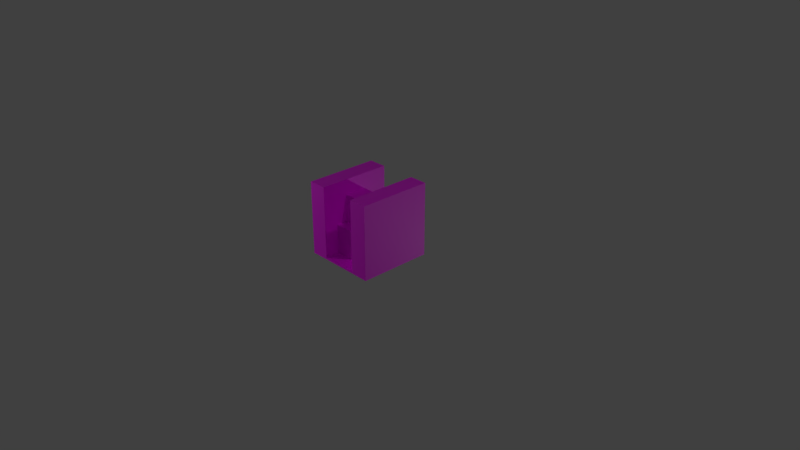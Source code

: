 # Source: Mid_steps.blend  (saved by Blender 2.90.8; exported with 4.5.12 LTS)
import bpy
from mathutils import Matrix  # noqa: F401  (used for matrix-valued properties, if any)

bpy.ops.wm.read_factory_settings(use_empty=True)
scene = bpy.context.scene
scene.name = 'Scene'

# ---- collections
col_collection_1 = bpy.data.collections.new('Collection 1'); scene.collection.children.link(col_collection_1)
col_mesh = bpy.data.collections.new('Mesh'); scene.collection.children.link(col_mesh)
col_rig = bpy.data.collections.new('Rig'); scene.collection.children.link(col_rig)
col_collision = bpy.data.collections.new('Collision'); scene.collection.children.link(col_collision)
col_extras = bpy.data.collections.new('Extras'); scene.collection.children.link(col_extras)

# ---- images (referenced by path relative to the original .blend; pixels are not part of the script)
import os
ASSET_DIR = os.environ.get("B2B_ASSET_DIR", "")  # directory of the original .blend (textures are referenced by path, not embedded)
HERE = os.path.dirname(os.path.abspath(__file__))  # packed textures are extracted next to this script under _unpacked/

def load_image(name, relpath, width, height, colorspace="sRGB"):
    """Load a texture the original file referenced (path relative to the .blend, or extracted next to this script)."""
    p = next((c for c in (os.path.join(HERE, relpath), os.path.join(ASSET_DIR, relpath)) if relpath and os.path.exists(c)), "")
    if p:
        img = bpy.data.images.load(p, check_existing=True)
        img.name = name
    else:  # same state as the original file: an image datablock whose file is absent (Cycles renders it pink)
        img = bpy.data.images.new(name, width, height)
        img.source = "FILE"
        img.filepath = "//" + (relpath or name)
    img.colorspace_settings.name = colorspace
    return img
img_allcolours_png_001 = load_image('AllColours.png.001', 'AllColours.png', 1024, 1024, 'sRGB')

# ---- materials (node trees are filled in below, after node groups)
mat_material = bpy.data.materials.new('Material')
mat_material.alpha_threshold = 0.0
mat_material.use_transparent_shadow = False
mat_material.roughness = 0.5
mat_material.line_color = (0.0, 0.0, 0.0, 1.0)

# ---- material node trees
mat_material.use_nodes = True; mat_material.node_tree.nodes.clear()
_N = mat_material.node_tree.nodes; _L = mat_material.node_tree.links
n0 = _N.new('ShaderNodeBsdfPrincipled'); n0.name = 'Principled BSDF'; n0.location = (10, 300)
n0.distribution = 'GGX'
n0.subsurface_method = 'BURLEY'
n0.inputs[3].default_value = 1.45
n0.inputs[27].default_value = (0.0, 0.0, 0.0, 1.0)
n0.inputs[28].default_value = 1.0
n1 = _N.new('ShaderNodeOutputMaterial'); n1.name = 'Material Output'; n1.location = (300, 300)
n2 = _N.new('ShaderNodeTexImage'); n2.name = 'Image Texture'; n2.location = (-351, 305)
n2.image = img_allcolours_png_001
_L.new(n0.outputs[0], n1.inputs[0])
_L.new(n2.outputs[0], n0.inputs[0])
n1.is_active_output = True

# ---- world
world_world = bpy.data.worlds.new('World'); scene.world = world_world
world_world.color = (0.05088, 0.05088, 0.05088)
world_world.use_sun_shadow = False
world_world.sun_shadow_jitter_overblur = 0.0
world_world.cycles.sampling_method = 'MANUAL'

# ---- cameras
cam_camera = bpy.data.cameras.new('Camera')
cam_camera.clip_end = 100.0
cam_camera.lens = 35.0
cam_camera.sensor_width = 32.0
cam_camera.sensor_height = 18.0
cam_camera.ortho_scale = 7.314
cam_camera.dof.focus_distance = 0.0
cam_camera.dof.aperture_fstop = 128.0

# ---- lights
light_lamp = bpy.data.lights.new('Lamp', 'POINT')
light_lamp.transmission_factor = 0.0
light_lamp.cutoff_distance = 30.0
light_lamp.energy = 100.0
light_lamp.shadow_buffer_clip_start = 1.001
light_lamp.shadow_soft_size = 0.1
light_lamp.shadow_maximum_resolution = 0.006
light_lamp.use_absolute_resolution = True
light_lamp_001 = bpy.data.lights.new('Lamp.001', 'POINT')
light_lamp_001.transmission_factor = 0.0
light_lamp_001.cutoff_distance = 30.0
light_lamp_001.energy = 100.0
light_lamp_001.shadow_buffer_clip_start = 1.001
light_lamp_001.shadow_soft_size = 0.1
light_lamp_001.shadow_maximum_resolution = 0.006
light_lamp_001.use_absolute_resolution = True
light_lamp_002 = bpy.data.lights.new('Lamp.002', 'POINT')
light_lamp_002.transmission_factor = 0.0
light_lamp_002.cutoff_distance = 30.0
light_lamp_002.energy = 100.0
light_lamp_002.shadow_buffer_clip_start = 1.001
light_lamp_002.shadow_soft_size = 0.1
light_lamp_002.shadow_maximum_resolution = 0.006
light_lamp_002.use_absolute_resolution = True

# ---- meshes
me_cube = bpy.data.meshes.new('Cube')
me_cube.from_pydata([(0.5, 0.5, 0.003546), (0.5, -0.5, 0.003546), (-0.5, -0.5, 0.003546), (-0.5, 0.5, 0.003546), (-0.25, -0.5, 0.003546), (-0.25, 0.5, 0.003546), (0.25, -0.5, 0.003546), (0.25, 0.5, 0.003546), (-3.505e-09, -0.5, 0.003546), (-3.505e-09, 0.5, 0.003546), (0.5, 0.5, 0.02855), (0.5, -0.5, 0.02855), (-0.5, -0.5, 0.02855), (-0.5, 0.5, 0.02855), (-0.25, -0.5, 0.02855), (-0.25, 0.5, 0.02855), (0.25, -0.5, 0.02855), (0.25, 0.5, 0.02855), (-3.505e-09, -0.5, 0.02855), (-3.505e-09, 0.5, 0.02855), (0.5, 0.5, 0.4285), (0.5, -0.5, 0.4285), (-0.5, -0.5, 0.4285), (-0.5, 0.5, 0.4285), (-0.25, -0.3, 0.4285), (-0.25, 0.5, 0.4285), (0.25, -0.3, 0.4285), (0.25, 0.5, 0.4285), (-3.505e-09, -0.3, 0.4285), (0.25, 0.3, 1.004), (0.5, 0.5, 1.004), (0.5, -0.5, 1.004), (-0.5, -0.5, 1.004), (-0.5, 0.5, 1.004), (-0.25, -0.5, 1.004), (-0.25, 0.5, 1.004), (0.25, -0.5, 1.004), (0.25, 0.5, 1.004), (-0.25, -0.5, 0.4285), (-0.25, 0.3, 1.004), (-0.25, -0.15, 1.004), (-3.505e-09, -0.15, 0.8), (0.25, -0.15, 1.004), (0.25, 0.15, 0.8), (-0.25, 0.15, 1.004), (0.25, 0.15, 1.004), (-0.25, -0.15, 0.4285), (0.25, -0.15, 0.4285), (-3.505e-09, -0.15, 0.4285), (-0.25, -0.3, 0.02855), (0.25, -0.3, 0.02855), (-3.505e-09, -0.3, 0.02855), (0.25, -0.5, 0.4285), (-0.25, -0.3, 1.004), (0.25, -0.3, 1.004), (-3.505e-09, 0.15, 0.4285), (-0.25, 0.15, 0.4285), (0.25, 0.15, 0.4285), (-3.505e-09, 0.3, 0.02855), (0.25, 0.3, 0.02855), (-0.25, 0.3, 0.02855), (-0.25, 0.3, 0.4285), (0.25, 0.3, 0.4285), (-3.505e-09, 0.3, 0.4285), (0.25, -0.45, 0.02855), (-0.25, -0.45, 1.004), (0.5, -0.45, 1.004), (0.25, -0.45, 1.004), (-3.505e-09, -0.45, 0.02855), (0.25, -0.45, 0.4285), (-0.5, -0.45, 1.004), (-0.25, -0.45, 0.4285), (-0.25, -0.45, 0.02855), (-0.5, -0.45, 0.003546), (-0.5, -0.45, 0.02855), (-0.5, -0.45, 0.4285), (0.5, -0.45, 0.4285), (0.5, -0.45, 0.003546), (0.5, -0.45, 0.02855), (0.5, 0.45, 0.003546), (0.5, 0.45, 0.4285), (0.5, 0.45, 1.004), (0.5, 0.45, 0.02855), (-0.25, 0.45, 0.4285), (0.25, 0.45, 0.02855), (0.25, 0.45, 0.4285), (-3.505e-09, 0.45, 0.02855), (-0.25, 0.45, 0.02855), (0.25, 0.45, 1.004), (-0.25, 0.45, 1.004), (-0.5, 0.45, 0.003546), (-0.5, 0.45, 0.02855), (-0.5, 0.45, 0.4285), (-0.5, 0.45, 1.004), (0.45, 0.5, 0.02855), (0.45, 0.45, 1.004), (0.45, 0.5, 0.4285), (0.45, 0.5, 1.004), (0.45, 0.5, 0.003546), (0.45, -0.5, 1.004), (0.45, -0.45, 1.004), (-0.45, 0.5, 0.003546), (-0.45, 0.45, 1.004), (-0.45, 0.5, 0.02855), (-0.45, 0.5, 0.4285), (-0.45, 0.5, 1.004), (-0.45, -0.5, 1.004), (-0.45, -0.45, 1.004), (0.45, -0.5, 0.02855), (0.45, -0.5, 0.003546), (0.45, -0.5, 0.4285), (-0.45, -0.5, 0.02855), (-0.45, -0.5, 0.4285), (-0.45, -0.5, 0.003546), (-3.505e-09, 0.3, 0.3792), (0.25, 0.3, 0.3792), (-0.25, 0.3, 0.3792), (-3.505e-09, 0.225, 0.4285), (0.25, 0.225, 0.4285), (-0.25, 0.225, 0.4285), (-0.25, 0.15, 0.9292), (0.25, 0.15, 0.9292), (-1.07e-08, 0.15, 0.8), (0.25, 0.3, 0.9292), (0.25, 0.45, 0.9292), (-0.25, 0.45, 0.9292), (-0.25, 0.3, 0.9292), (0.3, 0.45, 1.004), (-0.3, 0.45, 1.004), (-0.25, 0.15, 0.8), (-0.3, -0.45, 1.004), (0.3, -0.45, 1.004), (0.25, -0.45, 0.9292), (0.25, -0.15, 0.9292), (0.25, -0.3, 0.9292), (-0.25, -0.3, 0.9292), (-0.25, -0.45, 0.9292), (-0.25, -0.15, 0.9292), (-0.25, -0.225, 0.4285), (0.25, -0.225, 0.4285), (-3.505e-09, -0.225, 0.4285), (0.25, -0.3, 0.3792), (-0.25, -0.3, 0.3792), (-3.505e-09, -0.3, 0.3792), (0.3, 0.5, 0.02855), (0.3, 0.5, 0.4285), (0.3, 0.5, 1.004), (-0.3, 0.5, 1.004), (-0.3, 0.5, 0.4285), (-0.3, 0.5, 0.02855), (-0.5, -0.45, 0.9542), (-0.5, 0.45, 0.9542), (-0.45, 0.5, 0.9542), (-0.3, 0.5, 0.9542), (0.45, 0.5, 0.9542), (0.3, 0.5, 0.9542), (0.5, 0.45, 0.9542), (0.5, -0.45, 0.9542), (0.3, -0.5, 0.4285), (0.3, -0.5, 0.02855), (0.3, -0.5, 1.004), (0.3, -0.5, 0.9542), (0.45, -0.5, 0.9542), (-0.3, -0.5, 0.4285), (-0.3, -0.5, 1.004), (-0.3, -0.5, 0.02855), (-0.3, -0.5, 0.9542), (-0.45, -0.5, 0.9542), (0.25, -0.15, 0.8), (-0.25, -0.15, 0.8), (0.25, 0.15, 0.75), (-0.25, 0.15, 0.75), (-1.01e-08, 0.15, 0.75), (-0.25, -0.15, 0.75), (-3.505e-09, -0.15, 0.75), (0.25, -0.15, 0.75), (0.25, 0.1, 0.8), (0.25, 0.1, 0.9292), (-0.25, 0.1, 0.8), (-0.25, 0.1, 0.9292), (-0.25, -0.1, 0.9292), (0.25, -0.1, 0.9292), (0.25, -0.1, 0.8), (-0.25, -0.1, 0.8)], [], [(0, 79, 77, 1, 109, 6, 7, 98), (5, 4, 113, 2, 73, 90, 3, 101), (9, 8, 4, 5), (7, 6, 8, 9), (7, 9, 19, 17), (10, 94, 96, 20), (29, 123, 121, 45), (4, 14, 165, 111, 113), (5, 15, 19, 9), (0, 10, 82, 79), (7, 17, 144, 94, 98), (8, 18, 14, 4), (1, 11, 108, 109), (3, 13, 103, 101), (6, 16, 18, 8), (2, 12, 74, 73), (27, 85, 124, 88, 37), (15, 149, 148, 25), (22, 112, 167, 106, 32), (11, 21, 110, 108), (60, 87, 83, 61, 116), (20, 96, 154, 97, 30), (14, 72, 71, 38), (12, 111, 112, 22), (47, 175, 174, 48), (11, 78, 76, 21), (13, 91, 92, 23), (35, 147, 105, 102, 128, 89), (53, 65, 136, 135), (30, 97, 95, 81), (16, 52, 69, 64), (24, 142, 143, 28), (28, 143, 141, 26), (21, 76, 157, 66, 31), (23, 92, 151, 93, 33), (25, 148, 153, 147, 35), (59, 115, 62, 85, 84), (26, 139, 140, 28), (61, 63, 114, 116), (62, 115, 114, 63), (28, 140, 138, 24), (16, 64, 68, 18), (18, 68, 72, 14), (40, 53, 135, 137), (26, 69, 132, 134), (31, 99, 162, 110, 21), (54, 42, 133, 134), (122, 43, 170, 172), (40, 137, 180, 179, 120, 44), (19, 86, 84, 17), (15, 87, 86, 19), (35, 89, 125, 83, 25), (39, 44, 120, 126), (56, 55, 117, 119), (57, 118, 117, 55), (65, 130, 107, 106, 164, 34), (71, 72, 49, 142, 24), (71, 136, 65, 34, 38), (66, 100, 99, 31), (68, 64, 50, 51), (67, 132, 69, 52, 36), (64, 69, 26, 141, 50), (72, 68, 51, 49), (70, 150, 75, 22, 32), (73, 74, 91, 90), (75, 74, 12, 22), (76, 78, 82, 80), (77, 78, 11, 1), (66, 157, 156, 81), (80, 82, 10, 20), (79, 82, 78, 77), (81, 156, 80, 20, 30), (84, 86, 58, 59), (83, 125, 126, 61), (86, 87, 60, 58), (88, 124, 123, 29), (81, 95, 100, 66), (84, 85, 27, 17), (83, 87, 15, 25), (178, 179, 180, 183), (93, 151, 150, 70), (90, 91, 13, 3), (92, 91, 74, 75), (96, 94, 144, 145), (95, 97, 146, 37, 88, 127), (98, 94, 10, 0), (97, 154, 155, 146), (100, 95, 127, 131), (99, 100, 131, 67, 36, 160), (102, 105, 33, 93), (105, 152, 104, 23, 33), (101, 103, 149, 15, 5), (104, 103, 13, 23), (107, 102, 93, 70), (106, 107, 70, 32), (109, 108, 159, 16, 6), (108, 110, 158, 159), (110, 162, 161, 158), (106, 167, 166, 164), (112, 111, 165, 163), (113, 111, 12, 2), (114, 115, 59, 58), (116, 114, 58, 60), (119, 117, 63, 61), (117, 118, 62, 63), (45, 121, 177, 181, 133, 42), (41, 168, 182, 183, 169), (41, 169, 173, 174), (123, 124, 85, 62), (121, 123, 62, 118, 57, 170, 43), (126, 125, 89, 39), (126, 120, 129, 171, 56, 119, 61), (178, 176, 43, 122, 129), (176, 177, 121, 43), (129, 122, 172, 171), (89, 128, 130, 65, 53, 40, 44, 39), (134, 133, 168, 175, 47, 139, 26), (134, 132, 67, 54), (137, 135, 24, 138, 46, 173, 169), (135, 136, 71, 24), (138, 140, 48, 46), (140, 139, 47, 48), (143, 142, 49, 51), (141, 143, 51, 50), (145, 144, 17, 27), (146, 155, 145, 27, 37), (147, 153, 152, 105), (148, 149, 103, 104), (150, 151, 92, 75), (152, 153, 148, 104), (155, 154, 96, 145), (156, 157, 76, 80), (158, 161, 160, 36, 52), (159, 158, 52, 16), (161, 162, 99, 160), (164, 166, 163, 38, 34), (163, 165, 14, 38), (166, 167, 112, 163), (133, 181, 182, 168), (120, 179, 178, 129), (171, 172, 55, 56), (172, 170, 57, 55), (174, 173, 46, 48), (174, 175, 168, 41), (130, 128, 102, 107), (182, 181, 177, 176), (127, 88, 29, 45, 42, 54, 67, 131), (183, 182, 176, 178), (183, 180, 137, 169), (82, 10, 94, 144, 17, 84, 59, 50, 64, 16, 159, 108, 11, 78), (50, 59, 58, 60, 49, 51), (103, 13, 91, 74, 12, 111, 165, 14, 72, 49, 60, 87, 15, 149)])
_uv = me_cube.uv_layers.new(name='UVMap')
_uv.uv.foreach_set('vector', [0.08908, 0.9053, 0.08936, 0.9063, 0.08954, 0.9288, 0.08925, 0.9298, 0.0883, 0.9301, 0.08331, 0.9301, 0.0831, 0.9051, 0.0881, 0.9051, 0.07061, 0.9052, 0.07081, 0.9302, 0.06582, 0.9303, 0.06484, 0.93, 0.06456, 0.929, 0.06438, 0.9065, 0.06467, 0.9056, 0.06561, 0.9053, 0.07686, 0.9052, 0.07706, 0.9302, 0.07081, 0.9302, 0.07061, 0.9052, 0.0831, 0.9051, 0.08331, 0.9301, 0.07706, 0.9302, 0.07686, 0.9052, 0.0831, 0.9051, 0.07686, 0.9052, 0.07685, 0.9046, 0.0831, 0.9045, 0.08945, 0.9051, 0.08841, 0.9044, 0.09538, 0.8982, 0.09615, 0.8991, 0.1092, 0.9338, 0.1051, 0.9338, 0.1051, 0.9256, 0.1092, 0.9256, 0.07081, 0.9302, 0.07082, 0.9308, 0.06957, 0.9308, 0.06582, 0.9309, 0.06582, 0.9303, 0.07061, 0.9052, 0.07061, 0.9046, 0.07685, 0.9046, 0.07686, 0.9052, 0.08908, 0.9053, 0.08945, 0.9051, 0.08994, 0.9061, 0.08936, 0.9063, 0.0831, 0.9051, 0.0831, 0.9045, 0.08435, 0.9045, 0.08809, 0.9045, 0.0881, 0.9051, 0.07706, 0.9302, 0.07707, 0.9308, 0.07082, 0.9308, 0.07081, 0.9302, 0.08925, 0.9298, 0.0896, 0.9301, 0.08858, 0.9306, 0.0883, 0.9301, 0.06467, 0.9056, 0.06432, 0.9052, 0.06533, 0.9047, 0.06561, 0.9053, 0.08331, 0.9301, 0.08331, 0.9307, 0.07707, 0.9308, 0.07706, 0.9302, 0.06484, 0.93, 0.06447, 0.9303, 0.06398, 0.9293, 0.06456, 0.929, 0.09311, 0.9044, 0.0931, 0.9032, 0.1056, 0.9031, 0.1075, 0.903, 0.1075, 0.9043, 0.09279, 0.917, 0.09279, 0.916, 0.101, 0.916, 0.101, 0.917, 0.05776, 0.9363, 0.05853, 0.9371, 0.04936, 0.9452, 0.04828, 0.9457, 0.0481, 0.9448, 0.0896, 0.9301, 0.09572, 0.9361, 0.09494, 0.9369, 0.08858, 0.9306, 0.08373, 0.5278, 0.08054, 0.524, 0.09376, 0.521, 0.09524, 0.5259, 0.09364, 0.5268, 0.09615, 0.8991, 0.09538, 0.8982, 0.1046, 0.8901, 0.1057, 0.8897, 0.1058, 0.8906, 0.07082, 0.9308, 0.07083, 0.9321, 0.06084, 0.9322, 0.06083, 0.9309, 0.06447, 0.9303, 0.06551, 0.9309, 0.05853, 0.9371, 0.05776, 0.9363, 0.04912, 0.5722, 0.05581, 0.5712, 0.05568, 0.5765, 0.0485, 0.5763, 0.0896, 0.9301, 0.09012, 0.9291, 0.0965, 0.9353, 0.09572, 0.9361, 0.06432, 0.9052, 0.0638, 0.9063, 0.05742, 0.9, 0.0582, 0.8992, 0.04623, 0.9048, 0.04498, 0.9048, 0.04124, 0.9049, 0.04123, 0.9036, 0.04497, 0.9036, 0.04622, 0.9036, 0.05989, 0.9012, 0.05989, 0.8931, 0.06396, 0.8931, 0.06396, 0.9012, 0.1058, 0.8906, 0.1057, 0.8897, 0.1067, 0.8898, 0.1066, 0.8908, 0.08331, 0.9307, 0.0933, 0.9307, 0.09331, 0.9319, 0.08332, 0.932, 0.07295, 0.8976, 0.07295, 0.8953, 0.08458, 0.8953, 0.08458, 0.8976, 0.08458, 0.8976, 0.08458, 0.8953, 0.09621, 0.8953, 0.09621, 0.8976, 0.09572, 0.9361, 0.0965, 0.9353, 0.1049, 0.9436, 0.1054, 0.9446, 0.1045, 0.9448, 0.0582, 0.8992, 0.05742, 0.9, 0.04905, 0.8918, 0.04855, 0.8908, 0.04939, 0.8905, 0.101, 0.917, 0.101, 0.916, 0.1117, 0.916, 0.1128, 0.916, 0.1128, 0.917, 0.08017, 0.5386, 0.08977, 0.5444, 0.09095, 0.5458, 0.08748, 0.55, 0.07633, 0.5407, 0.09621, 0.8976, 0.09621, 0.901, 0.08458, 0.901, 0.08458, 0.8976, 0.04873, 0.9257, 0.05724, 0.9257, 0.05724, 0.9274, 0.04873, 0.9274, 0.06574, 0.9257, 0.06574, 0.9274, 0.05724, 0.9274, 0.05724, 0.9257, 0.08458, 0.8976, 0.08458, 0.901, 0.07295, 0.901, 0.07295, 0.8976, 0.08331, 0.9307, 0.08332, 0.932, 0.07708, 0.932, 0.07707, 0.9308, 0.07707, 0.9308, 0.07708, 0.932, 0.07083, 0.9321, 0.07082, 0.9308, 0.05989, 0.9093, 0.05989, 0.9012, 0.06396, 0.9012, 0.06396, 0.9093, 0.04676, 0.5701, 0.04543, 0.5672, 0.05627, 0.5637, 0.05733, 0.5669, 0.1045, 0.9448, 0.1043, 0.9456, 0.1033, 0.9452, 0.09494, 0.9369, 0.09572, 0.9361, 0.1092, 0.9012, 0.1092, 0.9093, 0.1051, 0.9093, 0.1051, 0.9012, 0.05668, 0.9031, 0.05668, 0.9031, 0.05668, 0.9031, 0.05668, 0.9031, 0.05989, 0.9093, 0.06396, 0.9093, 0.06396, 0.9121, 0.06396, 0.9229, 0.06396, 0.9256, 0.05989, 0.9256, 0.07685, 0.9046, 0.07684, 0.9033, 0.08309, 0.9033, 0.0831, 0.9045, 0.07061, 0.9046, 0.0706, 0.9034, 0.07684, 0.9033, 0.07685, 0.9046, 0.04623, 0.9048, 0.04622, 0.9036, 0.0481, 0.9035, 0.0606, 0.9034, 0.06061, 0.9047, 0.07461, 0.8954, 0.07972, 0.8888, 0.08153, 0.8928, 0.07696, 0.8973, 0.09849, 0.53, 0.09603, 0.5364, 0.09398, 0.536, 0.09692, 0.5281, 0.09556, 0.5433, 0.09339, 0.5444, 0.09398, 0.536, 0.09603, 0.5364, 0.04646, 0.9323, 0.04521, 0.9323, 0.04146, 0.9323, 0.04145, 0.9311, 0.0452, 0.931, 0.04645, 0.931, 0.045, 0.5847, 0.03747, 0.581, 0.03939, 0.5793, 0.04565, 0.5813, 0.04647, 0.582, 0.06084, 0.9322, 0.04833, 0.9323, 0.04646, 0.9323, 0.04645, 0.931, 0.06083, 0.9309, 0.1054, 0.9446, 0.1054, 0.9457, 0.1043, 0.9456, 0.1045, 0.9448, 0.03625, 0.5759, 0.03768, 0.5706, 0.04008, 0.5726, 0.03927, 0.576, 0.1077, 0.9318, 0.1058, 0.9318, 0.09331, 0.9319, 0.0933, 0.9307, 0.1077, 0.9305, 0.03768, 0.5706, 0.04543, 0.5672, 0.04676, 0.5701, 0.04587, 0.5707, 0.04008, 0.5726, 0.03747, 0.581, 0.03625, 0.5759, 0.03927, 0.576, 0.03939, 0.5793, 0.04724, 0.9445, 0.04782, 0.9435, 0.05699, 0.9354, 0.05776, 0.9363, 0.0481, 0.9448, 0.06456, 0.929, 0.06394, 0.929, 0.06375, 0.9065, 0.06438, 0.9065, 0.05699, 0.9354, 0.06398, 0.9293, 0.06447, 0.9303, 0.05776, 0.9363, 0.06841, 0.6127, 0.04543, 0.6127, 0.04543, 0.561, 0.06841, 0.561, 0.08954, 0.9288, 0.09012, 0.9291, 0.0896, 0.9301, 0.08925, 0.9298, 0.07463, 0.905, 0.07399, 0.905, 0.07399, 0.8934, 0.07463, 0.8934, 0.09692, 0.9, 0.08994, 0.9061, 0.08945, 0.9051, 0.09615, 0.8991, 0.08936, 0.9063, 0.08998, 0.9063, 0.09016, 0.9288, 0.08954, 0.9288, 0.1066, 0.8908, 0.1061, 0.8918, 0.09692, 0.9, 0.09615, 0.8991, 0.1058, 0.8906, 0.07633, 0.5407, 0.07633, 0.5319, 0.08123, 0.5331, 0.08017, 0.5386, 0.09376, 0.521, 0.1119, 0.517, 0.113, 0.5224, 0.09524, 0.5259, 0.07633, 0.5319, 0.08054, 0.524, 0.08373, 0.5278, 0.08123, 0.5331, 0.1092, 0.9419, 0.1051, 0.9419, 0.1051, 0.9338, 0.1092, 0.9338, 0.07409, 0.8793, 0.07538, 0.8793, 0.07538, 0.9025, 0.07409, 0.9025, 0.08309, 0.9033, 0.0931, 0.9032, 0.09311, 0.9044, 0.0831, 0.9045, 0.0606, 0.9034, 0.0706, 0.9034, 0.07061, 0.9046, 0.06061, 0.9047, 0.08431, 0.595, 0.08431, 0.6056, 0.06784, 0.6056, 0.06784, 0.595, 0.09799, 0.8895, 0.09901, 0.8895, 0.09901, 0.908, 0.09799, 0.908, 0.06438, 0.9065, 0.0638, 0.9063, 0.06432, 0.9052, 0.06467, 0.9056, 0.0574, 0.5292, 0.0574, 0.5187, 0.08088, 0.5187, 0.08088, 0.5292, 0.09932, 0.5557, 0.08587, 0.5557, 0.08587, 0.5507, 0.09932, 0.5507, 0.1125, 0.903, 0.1126, 0.9043, 0.1088, 0.9043, 0.1075, 0.9043, 0.1075, 0.903, 0.1088, 0.903, 0.0881, 0.9051, 0.08841, 0.9044, 0.08945, 0.9051, 0.08908, 0.9053, 0.05965, 0.8864, 0.05858, 0.8864, 0.05858, 0.8832, 0.05965, 0.8832, 0.08371, 0.5527, 0.1166, 0.5527, 0.1166, 0.5582, 0.08371, 0.5582, 0.1127, 0.9305, 0.1127, 0.9317, 0.1089, 0.9318, 0.1077, 0.9318, 0.1077, 0.9305, 0.1089, 0.9305, 0.04848, 0.8897, 0.0496, 0.8897, 0.04939, 0.8905, 0.04855, 0.8908, 0.0496, 0.8897, 0.05061, 0.8902, 0.05898, 0.8984, 0.0582, 0.8992, 0.04939, 0.8905, 0.06561, 0.9053, 0.06561, 0.9047, 0.06936, 0.9046, 0.07061, 0.9046, 0.07061, 0.9052, 0.05898, 0.8984, 0.06533, 0.9047, 0.06432, 0.9052, 0.0582, 0.8992, 0.0969, 0.908, 0.0969, 0.8895, 0.09793, 0.8895, 0.09793, 0.908, 0.04828, 0.9457, 0.04711, 0.9457, 0.04724, 0.9445, 0.0481, 0.9448, 0.0883, 0.9301, 0.08831, 0.9307, 0.08456, 0.9307, 0.08331, 0.9307, 0.08331, 0.9301, 0.03887, 0.5548, 0.06255, 0.5548, 0.06255, 0.5637, 0.03887, 0.5637, 0.06255, 0.5548, 0.09368, 0.5548, 0.09368, 0.5637, 0.06255, 0.5637, 0.08369, 0.9181, 0.08195, 0.9181, 0.08195, 0.9129, 0.08369, 0.9129, 0.06914, 0.5673, 0.04917, 0.5673, 0.04917, 0.5598, 0.06914, 0.5598, 0.06582, 0.9303, 0.06551, 0.9309, 0.06447, 0.9303, 0.06484, 0.93, 0.09129, 0.5355, 0.08977, 0.5444, 0.08017, 0.5386, 0.08123, 0.5331, 0.09364, 0.5268, 0.09129, 0.5355, 0.08123, 0.5331, 0.08373, 0.5278, 0.04873, 0.9232, 0.05724, 0.9232, 0.05724, 0.9257, 0.04873, 0.9257, 0.05724, 0.9232, 0.06574, 0.9232, 0.06574, 0.9257, 0.05724, 0.9257, 0.1092, 0.9256, 0.1051, 0.9256, 0.1051, 0.9229, 0.1051, 0.9121, 0.1051, 0.9093, 0.1092, 0.9093, 0.08455, 0.9093, 0.09812, 0.9093, 0.09812, 0.9121, 0.07097, 0.9121, 0.07097, 0.9093, 0.09695, 0.9093, 0.123, 0.9093, 0.123, 0.9145, 0.09695, 0.9145, 0.1073, 0.5557, 0.1042, 0.5607, 0.08748, 0.55, 0.09095, 0.5458, 0.1106, 0.5495, 0.1073, 0.5557, 0.09095, 0.5458, 0.09339, 0.5444, 0.09556, 0.5433, 0.1063, 0.5477, 0.1073, 0.5481, 0.07696, 0.8973, 0.07342, 0.9022, 0.07098, 0.9005, 0.07461, 0.8954, 0.113, 0.5224, 0.1139, 0.5289, 0.1106, 0.5291, 0.1097, 0.5292, 0.09849, 0.53, 0.09692, 0.5281, 0.09524, 0.5259, 0.07097, 0.9229, 0.09812, 0.9229, 0.09812, 0.9256, 0.08455, 0.9256, 0.07097, 0.9256, 0.05668, 0.9031, 0.05668, 0.9031, 0.05668, 0.9031, 0.05668, 0.9031, 0.05668, 0.9031, 0.05668, 0.9031, 0.05668, 0.9031, 0.05668, 0.9031, 0.05989, 0.9419, 0.05717, 0.9419, 0.05717, 0.8931, 0.05989, 0.8931, 0.05989, 0.9012, 0.05989, 0.9093, 0.05989, 0.9256, 0.05989, 0.9338, 0.05733, 0.5669, 0.05821, 0.5708, 0.0566, 0.5711, 0.05581, 0.5712, 0.04912, 0.5722, 0.04798, 0.5712, 0.04676, 0.5701, 0.1051, 0.9012, 0.1051, 0.8931, 0.1092, 0.8931, 0.1092, 0.9012, 0.05764, 0.5821, 0.05646, 0.5859, 0.04647, 0.582, 0.04763, 0.5809, 0.04863, 0.5801, 0.05532, 0.5816, 0.05625, 0.5818, 0.05646, 0.5859, 0.05522, 0.5889, 0.045, 0.5847, 0.04647, 0.582, 0.04763, 0.5809, 0.04704, 0.5763, 0.0485, 0.5763, 0.04863, 0.5801, 0.04704, 0.5763, 0.04798, 0.5712, 0.04912, 0.5722, 0.0485, 0.5763, 0.04538, 0.5762, 0.04565, 0.5813, 0.03939, 0.5793, 0.03927, 0.576, 0.04587, 0.5707, 0.04538, 0.5762, 0.03927, 0.576, 0.04008, 0.5726, 0.04733, 0.8832, 0.03878, 0.8832, 0.03878, 0.8822, 0.04733, 0.8822, 0.05965, 0.8832, 0.05858, 0.8832, 0.04733, 0.8832, 0.04733, 0.8822, 0.05965, 0.8822, 0.1128, 0.916, 0.1117, 0.916, 0.1117, 0.9129, 0.1128, 0.9129, 0.09123, 0.5559, 0.07435, 0.5559, 0.07435, 0.5495, 0.09123, 0.5495, 0.08088, 0.5429, 0.0574, 0.5429, 0.0574, 0.5292, 0.08088, 0.5292, 0.1134, 0.5495, 0.1134, 0.5559, 0.09123, 0.5559, 0.09123, 0.5495, 0.117, 0.5507, 0.117, 0.5557, 0.09932, 0.5557, 0.09932, 0.5507, 0.09861, 0.561, 0.09861, 0.6127, 0.06841, 0.6127, 0.06841, 0.561, 0.07768, 0.8781, 0.08757, 0.8781, 0.08852, 0.8781, 0.08852, 0.879, 0.07768, 0.879, 0.07015, 0.8781, 0.07768, 0.8781, 0.07768, 0.879, 0.07015, 0.879, 0.08757, 0.8781, 0.08757, 0.8753, 0.08852, 0.8753, 0.08852, 0.8781, 0.08369, 0.9129, 0.08195, 0.9129, 0.0636, 0.9129, 0.0636, 0.9112, 0.08369, 0.9112, 0.0636, 0.9129, 0.04964, 0.9129, 0.04964, 0.9112, 0.0636, 0.9112, 0.09539, 0.5598, 0.09539, 0.5673, 0.06914, 0.5673, 0.06914, 0.5598, 0.1051, 0.9093, 0.1051, 0.9121, 0.09812, 0.9121, 0.09812, 0.9093, 0.06396, 0.9256, 0.06396, 0.9229, 0.07097, 0.9229, 0.07097, 0.9256, 0.1097, 0.5292, 0.1083, 0.539, 0.09603, 0.5364, 0.09849, 0.53, 0.1083, 0.539, 0.1063, 0.5477, 0.09556, 0.5433, 0.09603, 0.5364, 0.05568, 0.5765, 0.05532, 0.5816, 0.04863, 0.5801, 0.0485, 0.5763, 0.09695, 0.9145, 0.07093, 0.9145, 0.07093, 0.9093, 0.09695, 0.9093, 0.08371, 0.5801, 0.1166, 0.5801, 0.1166, 0.5855, 0.08371, 0.5855, 0.06784, 0.5538, 0.06784, 0.5432, 0.08431, 0.5432, 0.08431, 0.5538, 0.1119, 0.9419, 0.1092, 0.9419, 0.1092, 0.9338, 0.1092, 0.9256, 0.1092, 0.9093, 0.1092, 0.9012, 0.1092, 0.8931, 0.1119, 0.8931, 0.06784, 0.595, 0.06784, 0.5538, 0.08431, 0.5538, 0.08431, 0.595, 0.07097, 0.9121, 0.06396, 0.9121, 0.06396, 0.9093, 0.07097, 0.9093, 0.07694, 0.9167, 0.07694, 0.9169, 0.07708, 0.9169, 0.0775, 0.9169, 0.07764, 0.9169, 0.07764, 0.9167, 0.07764, 0.9163, 0.07764, 0.9146, 0.07764, 0.9142, 0.07764, 0.914, 0.0775, 0.914, 0.07708, 0.914, 0.07694, 0.914, 0.07694, 0.9142, 0.07764, 0.9146, 0.07764, 0.9163, 0.07835, 0.9163, 0.07905, 0.9163, 0.07905, 0.9146, 0.07835, 0.9146, 0.07961, 0.9169, 0.07975, 0.9169, 0.07975, 0.9167, 0.07975, 0.9142, 0.07975, 0.914, 0.07961, 0.914, 0.07919, 0.914, 0.07905, 0.914, 0.07905, 0.9142, 0.07905, 0.9146, 0.07905, 0.9163, 0.07905, 0.9167, 0.07905, 0.9169, 0.07919, 0.9169])
me_cube.materials.append(mat_material)
me_cube.use_remesh_preserve_volume = False
me_cube.use_remesh_preserve_attributes = False
me_cube.use_mirror_vertex_groups = False
me_cube.update()

# ---- objects
ob_lamp = bpy.data.objects.new('Lamp', light_lamp)
ob_camera = bpy.data.objects.new('Camera', cam_camera)
ob_lamp_001 = bpy.data.objects.new('Lamp.001', light_lamp_001)
ob_lamp_002 = bpy.data.objects.new('Lamp.002', light_lamp_002)
ob_mid_steps = bpy.data.objects.new('Mid_Steps', me_cube)

# ---- transforms, parenting, visibility, modifiers, constraints
ob_lamp.location = (4.076, 1.005, 5.904)
ob_lamp.rotation_euler = (0.6503, 0.05522, 1.866)
ob_lamp.lock_rotations_4d = False
ob_lamp.empty_display_type = 'ARROWS'
ob_lamp.color = (0.0, 0.0, 0.0, 0.0)
ob_lamp.lineart.crease_threshold = 0.0
ob_camera.location = (7.481, -6.508, 5.344)
ob_camera.rotation_euler = (1.109, 0.0, 0.8149)
ob_camera.lock_rotations_4d = False
ob_camera.empty_display_type = 'ARROWS'
ob_camera.color = (0.0, 0.0, 0.0, 0.0)
ob_camera.display_type = 'WIRE'
ob_camera.lineart.crease_threshold = 0.0
ob_lamp_001.location = (4.076, 5.175, -2.905)
ob_lamp_001.rotation_euler = (0.6503, 0.05522, 1.866)
ob_lamp_001.lock_rotations_4d = False
ob_lamp_001.empty_display_type = 'ARROWS'
ob_lamp_001.color = (0.0, 0.0, 0.0, 0.0)
ob_lamp_001.lineart.crease_threshold = 0.0
ob_lamp_002.location = (-3.366, -2.944, 1.735)
ob_lamp_002.rotation_euler = (0.6503, 0.05522, 1.866)
ob_lamp_002.lock_rotations_4d = False
ob_lamp_002.empty_display_type = 'ARROWS'
ob_lamp_002.color = (0.0, 0.0, 0.0, 0.0)
ob_lamp_002.lineart.crease_threshold = 0.0
ob_mid_steps.location = (0.0, 0.0, 0.0)
ob_mid_steps.lock_rotations_4d = False
ob_mid_steps.empty_display_type = 'ARROWS'
ob_mid_steps.lineart.crease_threshold = 0.0

# ---- collection membership
col_collection_1.objects.link(ob_lamp)
col_collection_1.objects.link(ob_camera)
col_collection_1.objects.link(ob_lamp_001)
col_collection_1.objects.link(ob_lamp_002)
col_mesh.objects.link(ob_mid_steps)

# ---- scene / render settings (as saved in the file)
scene.camera = ob_camera
scene.frame_start = 1; scene.frame_end = 250; scene.frame_set(1)
scene.render.engine = 'BLENDER_EEVEE_NEXT'
scene.render.resolution_percentage = 50
scene.render.dither_intensity = 0.0
scene.cycles.use_denoising = False
scene.cycles.samples = 128
scene.cycles.sampling_pattern = 'TABULATED_SOBOL'
scene.cycles.use_adaptive_sampling = False
scene.cycles.use_light_tree = False
scene.cycles.blur_glossy = 0.0
scene.cycles.sample_clamp_indirect = 0.0
scene.view_settings.view_transform = 'Standard'
bpy.context.view_layer.update()
